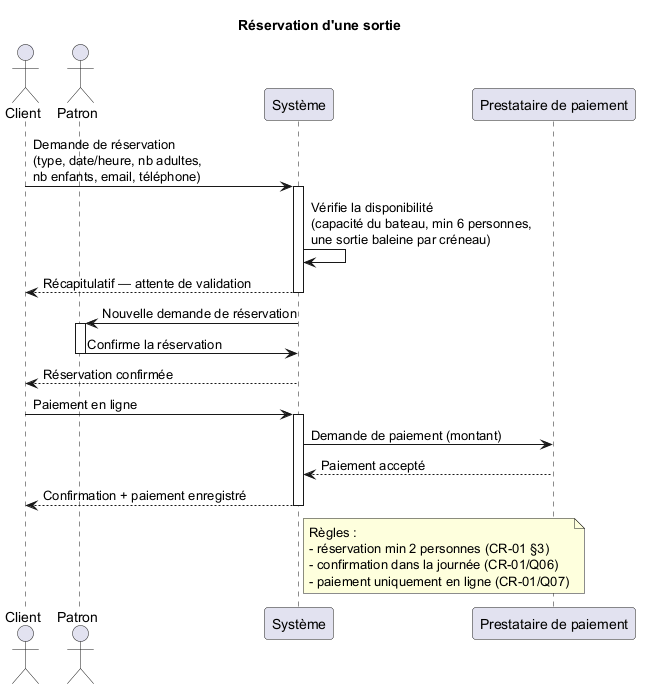

The diagram above was rendered by PlantUML. Its source (embedded in the PNG):
@startuml
' ----------------------------------------------------------------------------
' Diagramme de séquence — Réservation d'une sortie
' Source : Cahier des charges V2 §4 (Règles métier / Réservation), CR-01/Q01,
'          CR-01/Q03, CR-01/Q06, CR-01 §3, CR-02 §1
' ----------------------------------------------------------------------------

title Réservation d'une sortie

actor "Client" as Client
actor "Patron" as Patron
participant "Système" as Systeme
participant "Prestataire de paiement" as Paiement

Client -> Systeme : Demande de réservation\n(type, date/heure, nb adultes,\nnb enfants, email, téléphone)
activate Systeme
Systeme -> Systeme : Vérifie la disponibilité\n(capacité du bateau, min 6 personnes,\nune sortie baleine par créneau)
Systeme --> Client : Récapitulatif — attente de validation
deactivate Systeme

Systeme -> Patron : Nouvelle demande de réservation
activate Patron
Patron -> Systeme : Confirme la réservation
deactivate Patron

Systeme --> Client : Réservation confirmée
Client -> Systeme : Paiement en ligne
activate Systeme
Systeme -> Paiement : Demande de paiement (montant)
Paiement --> Systeme : Paiement accepté
Systeme --> Client : Confirmation + paiement enregistré
deactivate Systeme

note right of Systeme
  Règles :
  - réservation min 2 personnes (CR-01 §3)
  - confirmation dans la journée (CR-01/Q06)
  - paiement uniquement en ligne (CR-01/Q07)
end note

@enduml